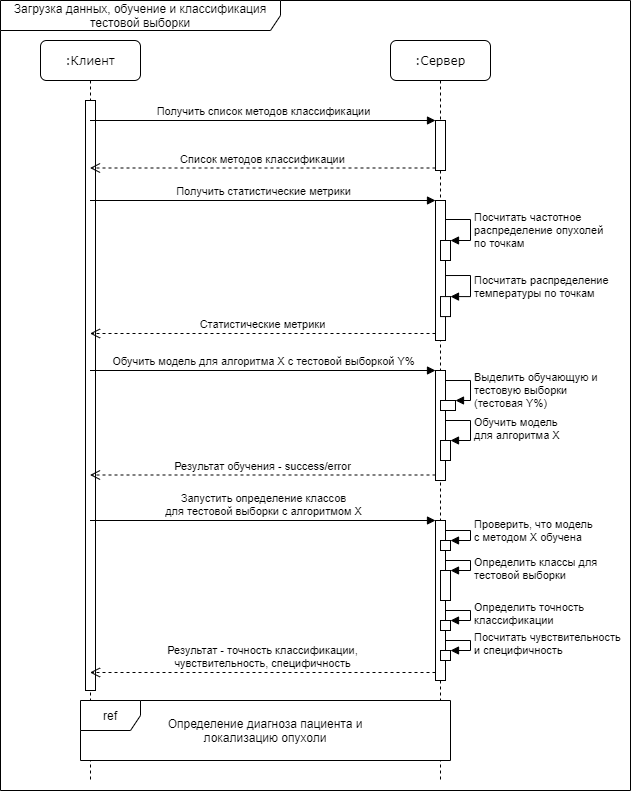

The diagram above was exported from draw.io. Its source (the exported page's mxGraphModel, read from the mxfile embedded in the PNG):
<mxGraphModel dx="1422" dy="713" grid="1" gridSize="10" guides="1" tooltips="1" connect="1" arrows="1" fold="1" page="1" pageScale="1" pageWidth="1100" pageHeight="850" background="#ffffff" math="0" shadow="0">
  <root>
    <mxCell id="0" />
    <mxCell id="1" parent="0" />
    <mxCell id="dvjOm5nffA5axEBJqQ21-1" value="Загрузка данных, обучение и классификация тестовой выборки" style="shape=umlFrame;whiteSpace=wrap;html=1;width=280;height=30;" parent="1" vertex="1">
      <mxGeometry x="235" y="30" width="630" height="790" as="geometry" />
    </mxCell>
    <mxCell id="7baba1c4bc27f4b0-2" value=":Сервер" style="shape=umlLifeline;perimeter=lifelinePerimeter;whiteSpace=wrap;html=1;container=1;collapsible=0;recursiveResize=0;outlineConnect=0;rounded=1;shadow=0;comic=0;labelBackgroundColor=none;strokeWidth=1;fontFamily=Verdana;fontSize=12;align=center;" parent="1" vertex="1">
      <mxGeometry x="625" y="70" width="100" height="740" as="geometry" />
    </mxCell>
    <mxCell id="8vYoBpUGcGzNRzSwVwsW-5" value="" style="html=1;points=[];perimeter=orthogonalPerimeter;" parent="7baba1c4bc27f4b0-2" vertex="1">
      <mxGeometry x="45" y="160" width="10" height="140" as="geometry" />
    </mxCell>
    <mxCell id="8vYoBpUGcGzNRzSwVwsW-11" value="" style="html=1;points=[];perimeter=orthogonalPerimeter;" parent="7baba1c4bc27f4b0-2" vertex="1">
      <mxGeometry x="45" y="80" width="10" height="50" as="geometry" />
    </mxCell>
    <mxCell id="8vYoBpUGcGzNRzSwVwsW-18" value="" style="html=1;points=[];perimeter=orthogonalPerimeter;" parent="7baba1c4bc27f4b0-2" vertex="1">
      <mxGeometry x="50" y="200" width="10" height="20" as="geometry" />
    </mxCell>
    <mxCell id="8vYoBpUGcGzNRzSwVwsW-19" value="Посчитать частотное&lt;br&gt;распределение опухолей&lt;br&gt;по точкам" style="edgeStyle=orthogonalEdgeStyle;html=1;align=left;spacingLeft=2;endArrow=block;rounded=0;entryX=1;entryY=0;exitX=1;exitY=0.127;exitDx=0;exitDy=0;exitPerimeter=0;" parent="7baba1c4bc27f4b0-2" source="8vYoBpUGcGzNRzSwVwsW-5" target="8vYoBpUGcGzNRzSwVwsW-18" edge="1">
      <mxGeometry x="0.0894" relative="1" as="geometry">
        <mxPoint x="60" y="179" as="sourcePoint" />
        <Array as="points">
          <mxPoint x="80" y="179" />
          <mxPoint x="80" y="200" />
        </Array>
        <mxPoint as="offset" />
      </mxGeometry>
    </mxCell>
    <mxCell id="8vYoBpUGcGzNRzSwVwsW-20" value="" style="html=1;points=[];perimeter=orthogonalPerimeter;" parent="7baba1c4bc27f4b0-2" vertex="1">
      <mxGeometry x="50" y="256.08" width="10" height="20" as="geometry" />
    </mxCell>
    <mxCell id="8vYoBpUGcGzNRzSwVwsW-21" value="Посчитать распределение&lt;br&gt;температуры по точкам" style="edgeStyle=orthogonalEdgeStyle;html=1;align=left;spacingLeft=2;endArrow=block;rounded=0;entryX=1;entryY=0;exitX=1;exitY=0.536;exitDx=0;exitDy=0;exitPerimeter=0;" parent="7baba1c4bc27f4b0-2" source="8vYoBpUGcGzNRzSwVwsW-5" target="8vYoBpUGcGzNRzSwVwsW-20" edge="1">
      <mxGeometry x="0.0898" relative="1" as="geometry">
        <mxPoint x="60" y="235" as="sourcePoint" />
        <Array as="points">
          <mxPoint x="80" y="235" />
          <mxPoint x="80" y="256" />
        </Array>
        <mxPoint as="offset" />
      </mxGeometry>
    </mxCell>
    <mxCell id="8vYoBpUGcGzNRzSwVwsW-24" value="" style="html=1;points=[];perimeter=orthogonalPerimeter;" parent="7baba1c4bc27f4b0-2" vertex="1">
      <mxGeometry x="45" y="330" width="10" height="110" as="geometry" />
    </mxCell>
    <mxCell id="8vYoBpUGcGzNRzSwVwsW-27" value="" style="html=1;points=[];perimeter=orthogonalPerimeter;" parent="7baba1c4bc27f4b0-2" vertex="1">
      <mxGeometry x="50" y="360" width="15" height="10" as="geometry" />
    </mxCell>
    <mxCell id="8vYoBpUGcGzNRzSwVwsW-28" value="Выделить обучающую и&lt;br&gt;тестовую выборки&lt;br&gt;(тестовая Y%)" style="edgeStyle=orthogonalEdgeStyle;html=1;align=left;spacingLeft=2;endArrow=block;rounded=0;entryX=1;entryY=0;exitX=0.971;exitY=0.091;exitDx=0;exitDy=0;exitPerimeter=0;" parent="7baba1c4bc27f4b0-2" source="8vYoBpUGcGzNRzSwVwsW-24" target="8vYoBpUGcGzNRzSwVwsW-27" edge="1">
      <mxGeometry x="0.1707" relative="1" as="geometry">
        <mxPoint x="70" y="340" as="sourcePoint" />
        <Array as="points">
          <mxPoint x="80" y="340" />
          <mxPoint x="80" y="360" />
        </Array>
        <mxPoint as="offset" />
      </mxGeometry>
    </mxCell>
    <mxCell id="8vYoBpUGcGzNRzSwVwsW-29" value="" style="html=1;points=[];perimeter=orthogonalPerimeter;" parent="7baba1c4bc27f4b0-2" vertex="1">
      <mxGeometry x="50" y="400" width="10" height="20" as="geometry" />
    </mxCell>
    <mxCell id="8vYoBpUGcGzNRzSwVwsW-30" value="Обучить модель&lt;br&gt;для алгоритма X" style="edgeStyle=orthogonalEdgeStyle;html=1;align=left;spacingLeft=2;endArrow=block;rounded=0;entryX=1;entryY=0;" parent="7baba1c4bc27f4b0-2" target="8vYoBpUGcGzNRzSwVwsW-29" edge="1">
      <mxGeometry relative="1" as="geometry">
        <mxPoint x="55" y="380" as="sourcePoint" />
        <Array as="points">
          <mxPoint x="80" y="380" />
        </Array>
      </mxGeometry>
    </mxCell>
    <mxCell id="8vYoBpUGcGzNRzSwVwsW-31" value="" style="html=1;points=[];perimeter=orthogonalPerimeter;" parent="7baba1c4bc27f4b0-2" vertex="1">
      <mxGeometry x="45" y="480" width="10" height="160" as="geometry" />
    </mxCell>
    <mxCell id="8vYoBpUGcGzNRzSwVwsW-34" value="" style="html=1;points=[];perimeter=orthogonalPerimeter;" parent="7baba1c4bc27f4b0-2" vertex="1">
      <mxGeometry x="50" y="500" width="10" height="10" as="geometry" />
    </mxCell>
    <mxCell id="8vYoBpUGcGzNRzSwVwsW-35" value="Проверить, что модель&lt;br&gt;с методом X обучена" style="edgeStyle=orthogonalEdgeStyle;html=1;align=left;spacingLeft=2;endArrow=block;rounded=0;entryX=1;entryY=0;" parent="7baba1c4bc27f4b0-2" target="8vYoBpUGcGzNRzSwVwsW-34" edge="1">
      <mxGeometry x="-0.0909" relative="1" as="geometry">
        <mxPoint x="55" y="490" as="sourcePoint" />
        <Array as="points">
          <mxPoint x="80" y="490" />
        </Array>
        <mxPoint as="offset" />
      </mxGeometry>
    </mxCell>
    <mxCell id="8vYoBpUGcGzNRzSwVwsW-40" value="" style="html=1;points=[];perimeter=orthogonalPerimeter;" parent="7baba1c4bc27f4b0-2" vertex="1">
      <mxGeometry x="50" y="530" width="10" height="30" as="geometry" />
    </mxCell>
    <mxCell id="8vYoBpUGcGzNRzSwVwsW-41" value="Определить классы для&lt;br&gt;тестовой выборки" style="edgeStyle=orthogonalEdgeStyle;html=1;align=left;spacingLeft=2;endArrow=block;rounded=0;exitX=1;exitY=0.221;exitDx=0;exitDy=0;exitPerimeter=0;entryX=1;entryY=0;entryDx=0;entryDy=0;entryPerimeter=0;" parent="7baba1c4bc27f4b0-2" source="8vYoBpUGcGzNRzSwVwsW-31" target="8vYoBpUGcGzNRzSwVwsW-40" edge="1">
      <mxGeometry x="0.2754" relative="1" as="geometry">
        <mxPoint x="60" y="520" as="sourcePoint" />
        <Array as="points">
          <mxPoint x="80" y="520" />
          <mxPoint x="80" y="530" />
        </Array>
        <mxPoint x="130" y="580" as="targetPoint" />
        <mxPoint as="offset" />
      </mxGeometry>
    </mxCell>
    <mxCell id="8vYoBpUGcGzNRzSwVwsW-44" value="" style="html=1;points=[];perimeter=orthogonalPerimeter;" parent="7baba1c4bc27f4b0-2" vertex="1">
      <mxGeometry x="50" y="580" width="10" height="10" as="geometry" />
    </mxCell>
    <mxCell id="8vYoBpUGcGzNRzSwVwsW-45" value="Определить точность&lt;br&gt;классификации" style="edgeStyle=orthogonalEdgeStyle;html=1;align=left;spacingLeft=2;endArrow=block;rounded=0;entryX=1;entryY=0;" parent="7baba1c4bc27f4b0-2" target="8vYoBpUGcGzNRzSwVwsW-44" edge="1">
      <mxGeometry relative="1" as="geometry">
        <mxPoint x="55" y="570" as="sourcePoint" />
        <Array as="points">
          <mxPoint x="80" y="570" />
        </Array>
      </mxGeometry>
    </mxCell>
    <mxCell id="8vYoBpUGcGzNRzSwVwsW-46" value="" style="html=1;points=[];perimeter=orthogonalPerimeter;" parent="7baba1c4bc27f4b0-2" vertex="1">
      <mxGeometry x="50" y="610" width="10" height="10" as="geometry" />
    </mxCell>
    <mxCell id="8vYoBpUGcGzNRzSwVwsW-47" value="Посчитать чувствительность&lt;br&gt;и специфичность" style="edgeStyle=orthogonalEdgeStyle;html=1;align=left;spacingLeft=2;endArrow=block;rounded=0;entryX=1;entryY=0;" parent="7baba1c4bc27f4b0-2" target="8vYoBpUGcGzNRzSwVwsW-46" edge="1">
      <mxGeometry relative="1" as="geometry">
        <mxPoint x="55" y="600" as="sourcePoint" />
        <Array as="points">
          <mxPoint x="80" y="600" />
        </Array>
      </mxGeometry>
    </mxCell>
    <mxCell id="7baba1c4bc27f4b0-8" value=":Клиент" style="shape=umlLifeline;perimeter=lifelinePerimeter;whiteSpace=wrap;html=1;container=1;collapsible=0;recursiveResize=0;outlineConnect=0;rounded=1;shadow=0;comic=0;labelBackgroundColor=none;strokeWidth=1;fontFamily=Verdana;fontSize=12;align=center;" parent="1" vertex="1">
      <mxGeometry x="275" y="70" width="100" height="740" as="geometry" />
    </mxCell>
    <mxCell id="8vYoBpUGcGzNRzSwVwsW-1" value="" style="html=1;points=[];perimeter=orthogonalPerimeter;" parent="7baba1c4bc27f4b0-8" vertex="1">
      <mxGeometry x="45" y="60" width="10" height="590" as="geometry" />
    </mxCell>
    <mxCell id="8vYoBpUGcGzNRzSwVwsW-6" value="Получить статистические метрики" style="html=1;verticalAlign=bottom;endArrow=block;entryX=0;entryY=0;" parent="1" source="7baba1c4bc27f4b0-8" target="8vYoBpUGcGzNRzSwVwsW-5" edge="1">
      <mxGeometry relative="1" as="geometry">
        <mxPoint x="395" y="230" as="sourcePoint" />
      </mxGeometry>
    </mxCell>
    <mxCell id="8vYoBpUGcGzNRzSwVwsW-7" value="Статистические метрики&lt;br&gt;" style="html=1;verticalAlign=bottom;endArrow=open;dashed=1;endSize=8;exitX=0;exitY=0.95;" parent="1" source="8vYoBpUGcGzNRzSwVwsW-5" target="7baba1c4bc27f4b0-8" edge="1">
      <mxGeometry relative="1" as="geometry">
        <mxPoint x="395" y="350" as="targetPoint" />
      </mxGeometry>
    </mxCell>
    <mxCell id="8vYoBpUGcGzNRzSwVwsW-12" value="Получить список методов классификации" style="html=1;verticalAlign=bottom;endArrow=block;entryX=0;entryY=0;" parent="1" source="7baba1c4bc27f4b0-8" target="8vYoBpUGcGzNRzSwVwsW-11" edge="1">
      <mxGeometry relative="1" as="geometry">
        <mxPoint x="425" y="150" as="sourcePoint" />
      </mxGeometry>
    </mxCell>
    <mxCell id="8vYoBpUGcGzNRzSwVwsW-13" value="Список методов классификации" style="html=1;verticalAlign=bottom;endArrow=open;dashed=1;endSize=8;exitX=0;exitY=0.95;" parent="1" source="8vYoBpUGcGzNRzSwVwsW-11" target="7baba1c4bc27f4b0-8" edge="1">
      <mxGeometry relative="1" as="geometry">
        <mxPoint x="425" y="190" as="targetPoint" />
      </mxGeometry>
    </mxCell>
    <mxCell id="8vYoBpUGcGzNRzSwVwsW-25" value="Обучить модель для алгоритма X с тестовой выборкой Y%" style="html=1;verticalAlign=bottom;endArrow=block;entryX=0;entryY=0;" parent="1" source="7baba1c4bc27f4b0-8" target="8vYoBpUGcGzNRzSwVwsW-24" edge="1">
      <mxGeometry relative="1" as="geometry">
        <mxPoint x="385" y="400" as="sourcePoint" />
      </mxGeometry>
    </mxCell>
    <mxCell id="8vYoBpUGcGzNRzSwVwsW-26" value="Результат обучения - success/error" style="html=1;verticalAlign=bottom;endArrow=open;dashed=1;endSize=8;exitX=0;exitY=0.95;" parent="1" source="8vYoBpUGcGzNRzSwVwsW-24" target="7baba1c4bc27f4b0-8" edge="1">
      <mxGeometry relative="1" as="geometry">
        <mxPoint x="375" y="505" as="targetPoint" />
      </mxGeometry>
    </mxCell>
    <mxCell id="8vYoBpUGcGzNRzSwVwsW-32" value="Запустить определение классов&lt;br&gt;для тестовой выборки с алгоритмом X" style="html=1;verticalAlign=bottom;endArrow=block;entryX=0;entryY=0;" parent="1" source="7baba1c4bc27f4b0-8" target="8vYoBpUGcGzNRzSwVwsW-31" edge="1">
      <mxGeometry relative="1" as="geometry">
        <mxPoint x="600" y="530" as="sourcePoint" />
      </mxGeometry>
    </mxCell>
    <mxCell id="8vYoBpUGcGzNRzSwVwsW-33" value="Результат - точность классификации,&lt;br&gt;чувствительность, специфичность" style="html=1;verticalAlign=bottom;endArrow=open;dashed=1;endSize=8;exitX=0;exitY=0.95;" parent="1" source="8vYoBpUGcGzNRzSwVwsW-31" target="7baba1c4bc27f4b0-8" edge="1">
      <mxGeometry relative="1" as="geometry">
        <mxPoint x="600" y="606" as="targetPoint" />
      </mxGeometry>
    </mxCell>
    <mxCell id="dvjOm5nffA5axEBJqQ21-2" value="ref" style="shape=umlFrame;whiteSpace=wrap;html=1;swimlaneFillColor=#ffffff;" parent="1" vertex="1">
      <mxGeometry x="315" y="730" width="370" height="60" as="geometry" />
    </mxCell>
    <mxCell id="dvjOm5nffA5axEBJqQ21-4" value="Определение диагноза пациента и локализацию опухоли" style="text;html=1;strokeColor=none;fillColor=none;align=center;verticalAlign=middle;whiteSpace=wrap;rounded=0;" parent="1" vertex="1">
      <mxGeometry x="400" y="750" width="200" height="20" as="geometry" />
    </mxCell>
  </root>
</mxGraphModel>